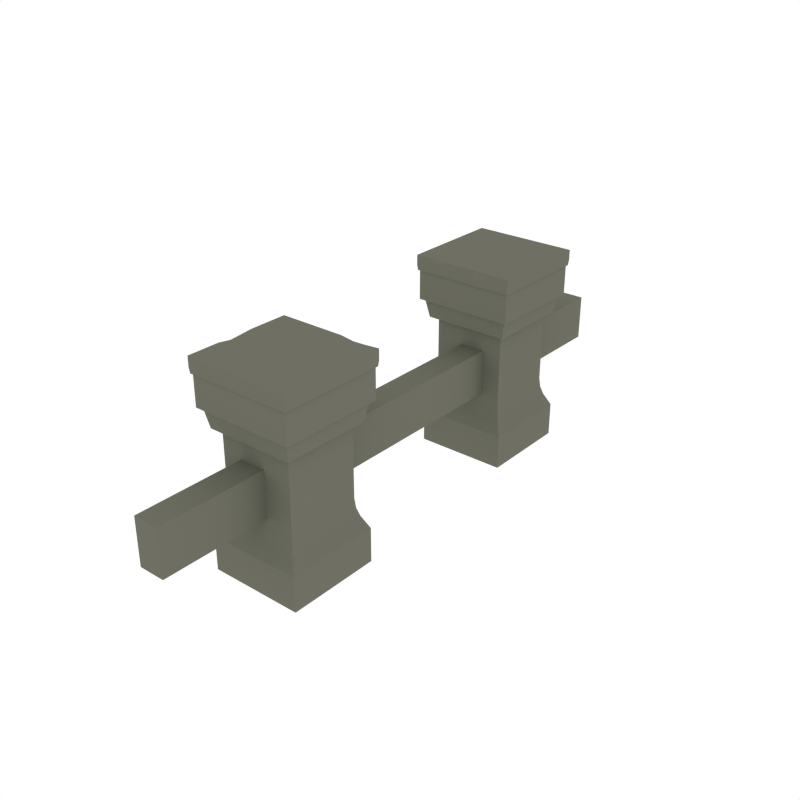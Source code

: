 # Source: Rail_Straight.blend  (saved by Blender 2.93.21; exported with 4.5.12 LTS)
import bpy
from mathutils import Matrix  # noqa: F401  (used for matrix-valued properties, if any)

bpy.ops.wm.read_factory_settings(use_empty=True)
scene = bpy.context.scene
scene.name = 'Scene'

# ---- collections
col_rail_straight = bpy.data.collections.new('Rail_Straight'); scene.collection.children.link(col_rail_straight)

# ---- materials (node trees are filled in below, after node groups)
mat_main = bpy.data.materials.new('Main')
mat_main.alpha_threshold = 0.0
mat_main.diffuse_color = (0.159, 0.162, 0.1248, 1.0)
mat_main.roughness = 0.5

# ---- node groups
ng_auto_smooth = bpy.data.node_groups.new('Auto Smooth', 'GeometryNodeTree')
_s = ng_auto_smooth.interface.new_socket(name='Geometry', in_out='OUTPUT', socket_type='NodeSocketGeometry')
_s = ng_auto_smooth.interface.new_socket(name='Geometry', in_out='INPUT', socket_type='NodeSocketGeometry')
_s = ng_auto_smooth.interface.new_socket(name='Angle', in_out='INPUT', socket_type='NodeSocketFloat')
_s.subtype = 'ANGLE'
_s.min_value = 0.0
_s.max_value = 3.142
ng_auto_smooth.is_modifier = True
_N = ng_auto_smooth.nodes; _L = ng_auto_smooth.links
n0 = _N.new('NodeGroupOutput'); n0.name = 'Group Output'; n0.location = (480, -100)
n1 = _N.new('NodeGroupInput'); n1.name = 'Group Input'; n1.location = (-420, -300)
n2 = _N.new('NodeGroupInput'); n2.name = 'Group Input.001'; n2.location = (-60, -100)
n3 = _N.new('GeometryNodeSetShadeSmooth'); n3.name = 'Set Shade Smooth'; n3.location = (120, -100)
n3.domain = 'EDGE'
n4 = _N.new('GeometryNodeSetShadeSmooth'); n4.name = 'Set Shade Smooth.001'; n4.location = (300, -100)
n5 = _N.new('GeometryNodeInputMeshEdgeAngle'); n5.name = 'Edge Angle'; n5.location = (-420, -220)
n6 = _N.new('GeometryNodeInputEdgeSmooth'); n6.name = 'Is Edge Smooth'; n6.location = (-60, -160)
n7 = _N.new('GeometryNodeInputShadeSmooth'); n7.name = 'Is Face Smooth'; n7.location = (-240, -340)
n8 = _N.new('FunctionNodeBooleanMath'); n8.name = 'Boolean Math'; n8.location = (-60, -220)
n9 = _N.new('FunctionNodeCompare'); n9.name = 'Compare'; n9.location = (-240, -180)
n9.operation = 'LESS_EQUAL'
_L.new(n5.outputs[0], n9.inputs[0])
_L.new(n4.outputs[0], n0.inputs[0])
_L.new(n1.outputs[1], n9.inputs[1])
_L.new(n9.outputs[0], n8.inputs[0])
_L.new(n7.outputs[0], n8.inputs[1])
_L.new(n2.outputs[0], n3.inputs[0])
_L.new(n6.outputs[0], n3.inputs[1])
_L.new(n3.outputs[0], n4.inputs[0])
_L.new(n8.outputs[0], n3.inputs[2])
n0.is_active_output = True

# ---- material node trees

# ---- world
world_world = bpy.data.worlds.new('World'); scene.world = world_world
world_world.color = (1.0, 1.0, 1.0)
world_world.use_sun_shadow = False
world_world.sun_shadow_jitter_overblur = 0.0
world_world.cycles.sampling_method = 'NONE'
world_world.cycles.sample_map_resolution = 256

# ---- meshes
me_cylinder_003 = bpy.data.meshes.new('Cylinder.003')
me_cylinder_003.from_pydata([(0.1635, -0.1635, 0.3408), (-0.1635, -0.1635, 0.3408), (0.1635, 0.1635, 0.3408), (0.1497, -0.1497, 0.2651), (-0.1497, -0.1497, 0.2651), (0.1497, 0.1497, 0.2651), (-0.1497, 0.1497, 0.2651), (-0.1635, 0.1635, 0.3408), (-0.1607, -0.1607, -0.2083), (-0.1607, 0.1607, -0.2083), (0.1607, 0.1607, -0.2083), (0.1607, -0.1607, -0.2083), (-0.1607, -0.1607, -0.09032), (-0.1607, 0.1607, -0.09032), (0.1607, 0.1607, -0.09032), (0.1607, -0.1607, -0.09032), (-0.1276, -0.1276, 0.2733), (-0.1276, 0.1276, 0.2733), (0.1276, 0.1276, 0.2733), (0.1276, -0.1276, 0.2733), (-0.152, -0.152, -0.07175), (-0.1276, -0.1276, 0.01617), (-0.1398, -0.1398, -0.0464), (-0.1309, -0.1309, -0.01643), (-0.1276, 0.1276, 0.01617), (-0.152, 0.152, -0.07175), (-0.1309, 0.1309, -0.01643), (-0.1398, 0.1398, -0.0464), (0.1276, 0.1276, 0.01617), (0.152, 0.152, -0.07175), (0.1309, 0.1309, -0.01643), (0.1398, 0.1398, -0.0464), (0.1276, -0.1276, 0.01617), (0.152, -0.152, -0.07175), (0.1309, -0.1309, -0.01643), (0.1398, -0.1278, -0.0464), (0.1324, -0.1398, -0.0464), (-0.1744, -0.1744, 0.4779), (-0.1744, 0.1744, 0.4779), (0.1744, -0.1744, 0.4779), (-0.1744, -0.1744, 0.3314), (0.1744, -0.1744, 0.3314), (-0.1744, 0.1744, 0.3314), (0.1744, 0.1744, 0.3314), (0.1744, 0.1744, 0.4779), (-0.1813, -0.1813, 0.4533), (-0.1813, -0.07125, 0.4533), (-0.1813, -0.1813, 0.4883), (-0.1792, -0.1792, 0.4347), (0.05601, -0.1813, 0.4533), (0.1123, -0.1813, 0.4533), (0.05538, -0.1792, 0.4347), (0.05601, -0.1813, 0.4883), (0.1123, -0.1813, 0.4883), (0.05215, -0.07125, 0.4883), (0.05094, -0.03704, 0.4883), (0.1076, -0.07412, 0.4883), (-0.1813, -0.07125, 0.4883), (-0.1813, -0.03704, 0.4784), (-0.1698, -0.03704, 0.4883), (-0.1813, 0.05267, 0.4883), (-0.1813, 0.1813, 0.4883), (0.04931, 0.009574, 0.4883), (-0.1813, 0.009574, 0.4533), (-0.1813, -0.03704, 0.4533), (-0.1813, 0.1813, 0.4533), (-0.1792, 0.009466, 0.4347), (-0.1792, -0.03662, 0.4347), (-0.1792, 0.1792, 0.4347), (0.04875, 0.009466, 0.4347), (0.05037, -0.03662, 0.4347), (0.04279, 0.1792, 0.4347), (0.1028, 0.009466, 0.4347), (0.1048, -0.03662, 0.4347), (0.09544, 0.1792, 0.4347), (0.1354, 0.009466, 0.4347), (0.1354, -0.03662, 0.4347), (0.1354, 0.1792, 0.4347), (0.1792, 0.009466, 0.4347), (0.1792, 0.1792, 0.4347), (0.1792, -0.03662, 0.4347), (0.1813, 0.009574, 0.4533), (0.1813, 0.1813, 0.4533), (0.1813, -0.03704, 0.4533), (0.1813, 0.009574, 0.4883), (0.1813, 0.1813, 0.4883), (0.1813, -0.03704, 0.4883), (0.137, 0.006026, 0.4883), (0.137, 0.1746, 0.4883), (0.137, -0.03972, 0.4883), (0.1042, 0.004598, 0.4883), (0.09694, 0.1718, 0.4883), (0.1062, -0.0408, 0.4883), (0.04328, 0.1813, 0.4883), (0.09653, 0.1813, 0.474), (0.09653, 0.1813, 0.4533), (0.137, 0.1813, 0.4533), (0.04328, 0.1813, 0.4533), (0.137, -0.0733, 0.4883), (0.137, -0.1813, 0.4883), (0.1813, -0.07125, 0.4883), (0.1813, -0.1813, 0.4883), (0.1813, -0.07125, 0.4533), (0.1813, -0.1813, 0.4533), (0.1792, -0.07045, 0.4347), (0.1792, -0.1792, 0.4347), (0.1354, -0.07045, 0.4347), (0.1354, -0.1792, 0.4347), (0.1063, -0.07045, 0.4347), (0.111, -0.1792, 0.4347), (0.05156, -0.07045, 0.4347), (-0.1792, -0.07045, 0.4347), (0.137, -0.1813, 0.4533)], [], [(0, 1, 4, 3), (1, 0, 2, 7), (2, 0, 3, 5), (4, 6, 5, 3), (7, 2, 5, 6), (1, 7, 6, 4), (24, 21, 16, 17), (8, 11, 15, 12), (15, 14, 29, 33), (10, 9, 13, 14), (11, 10, 14, 15), (9, 8, 12, 13), (32, 28, 18, 19), (21, 32, 19, 16), (28, 24, 17, 18), (13, 12, 20, 25), (12, 15, 33, 20), (14, 13, 25, 29), (21, 24, 26, 23), (23, 26, 27, 22), (22, 27, 25, 20), (24, 28, 30, 26), (26, 30, 31, 27), (27, 31, 29, 25), (28, 32, 34, 30), (30, 34, 35, 31), (31, 35, 33, 29), (32, 21, 23, 34), (34, 23, 22, 36), (35, 36, 33), (8, 9, 10, 11), (36, 35, 34), (33, 36, 22, 20), (37, 38, 42, 40), (38, 37, 39, 44), (39, 37, 40, 41), (41, 40, 42, 43), (38, 44, 43, 42), (44, 39, 41, 43), (45, 47, 57, 46), (46, 111, 48, 45), (49, 52, 47, 45), (45, 48, 51, 49), (50, 53, 52, 49), (49, 51, 109, 50), (54, 52, 53, 56), (57, 47, 52, 54), (59, 57, 54, 55), (55, 54, 56, 92), (58, 57, 59), (46, 57, 58, 64), (60, 59, 55, 62), (59, 60, 58), (64, 58, 60, 63), (61, 60, 62, 93), (63, 60, 61, 65), (63, 66, 67, 64), (65, 68, 66, 63), (66, 69, 70, 67), (68, 71, 69, 66), (69, 72, 73, 70), (71, 74, 72, 69), (72, 75, 76, 73), (74, 77, 75, 72), (75, 78, 80, 76), (77, 79, 78, 75), (81, 78, 79, 82), (83, 80, 78, 81), (82, 85, 84, 81), (81, 84, 86, 83), (88, 87, 84, 85), (87, 89, 86, 84), (91, 90, 87, 88), (90, 92, 89, 87), (93, 62, 90, 91), (62, 55, 92, 90), (92, 56, 98, 89), (88, 94, 91), (94, 93, 91), (97, 93, 94, 95), (95, 94, 88, 96), (96, 77, 74, 95), (95, 74, 71, 97), (65, 61, 93, 97), (97, 71, 68, 65), (82, 79, 77, 96), (96, 88, 85, 82), (89, 98, 100, 86), (56, 53, 99, 98), (98, 99, 101, 100), (83, 86, 100, 102), (102, 100, 101, 103), (102, 104, 80, 83), (103, 105, 104, 102), (76, 80, 104, 106), (106, 104, 105, 107), (108, 106, 107, 109), (73, 76, 106, 108), (110, 108, 109, 51), (70, 73, 108, 110), (111, 110, 51, 48), (67, 70, 110, 111), (64, 67, 111, 46), (50, 109, 107, 112), (112, 107, 105, 103), (103, 101, 99, 112), (112, 99, 53, 50)])
me_cylinder_003.polygons.foreach_set('use_smooth', [True] * 107)
me_cylinder_003.materials.append(mat_main)
me_cylinder_003.use_remesh_preserve_volume = False
me_cylinder_003.use_remesh_preserve_attributes = False
me_cylinder_003.use_mirror_vertex_groups = False
me_cylinder_003.update()
me_cylinder_004 = bpy.data.meshes.new('Cylinder.004')
me_cylinder_004.from_pydata([(-0.05809, -0.4956, 0.1661), (-0.05809, 1.504, 0.1661), (-0.05809, -0.4956, 0.3251), (0.03115, -0.4956, 0.1661), (0.03115, 1.504, 0.1661), (0.03115, -0.4956, 0.3251), (0.03115, 1.504, 0.3251), (-0.05809, 1.504, 0.3251)], [], [(1, 4, 3, 0), (0, 2, 7, 1), (3, 5, 2, 0), (4, 6, 5, 3), (6, 7, 2, 5), (1, 7, 6, 4)])
me_cylinder_004.polygons.foreach_set('use_smooth', [True] * 6)
me_cylinder_004.materials.append(mat_main)
me_cylinder_004.use_remesh_preserve_volume = False
me_cylinder_004.use_remesh_preserve_attributes = False
me_cylinder_004.use_mirror_vertex_groups = False
me_cylinder_004.update()
me_cylinder_009 = bpy.data.meshes.new('Cylinder.009')
me_cylinder_009.from_pydata([(0.1635, -0.1635, 0.3408), (-0.1635, -0.1635, 0.3408), (0.1635, 0.1635, 0.3408), (0.1497, -0.1497, 0.2651), (-0.1497, -0.1497, 0.2651), (0.1497, 0.1497, 0.2651), (-0.1497, 0.1497, 0.2651), (-0.1635, 0.1635, 0.3408), (-0.1607, -0.1607, -0.2083), (-0.1607, 0.1607, -0.2083), (0.1607, 0.1607, -0.2083), (0.1607, -0.1607, -0.2083), (-0.1607, -0.1607, -0.09032), (-0.1607, 0.1607, -0.09032), (0.1607, 0.1607, -0.09032), (0.1607, -0.1607, -0.09032), (-0.1276, -0.1276, 0.2733), (-0.1276, 0.1276, 0.2733), (0.1276, 0.1276, 0.2733), (0.1276, -0.1276, 0.2733), (-0.152, -0.152, -0.07175), (-0.1276, -0.1276, 0.01617), (-0.1398, -0.1398, -0.0464), (-0.1309, -0.1309, -0.01643), (-0.1276, 0.1276, 0.01617), (-0.152, 0.152, -0.07175), (-0.1309, 0.1309, -0.01643), (-0.1398, 0.1398, -0.0464), (0.1276, 0.1276, 0.01617), (0.152, 0.152, -0.07175), (0.1309, 0.1309, -0.01643), (0.1398, 0.1398, -0.0464), (0.1276, -0.1276, 0.01617), (0.152, -0.152, -0.07175), (0.1309, -0.1309, -0.01643), (0.1398, -0.1278, -0.0464), (0.1324, -0.1398, -0.0464), (-0.1744, -0.1744, 0.4779), (-0.1744, 0.1744, 0.4779), (0.1744, -0.1744, 0.4779), (-0.1744, -0.1744, 0.3314), (0.1744, -0.1744, 0.3314), (-0.1744, 0.1744, 0.3314), (0.1744, 0.1744, 0.3314), (0.1744, 0.1744, 0.4779), (-0.1813, -0.1813, 0.4533), (-0.1813, -0.07125, 0.4533), (-0.1813, -0.1813, 0.4883), (-0.1792, -0.1792, 0.4347), (0.05601, -0.1813, 0.4533), (0.1123, -0.1813, 0.4533), (0.05538, -0.1792, 0.4347), (0.05601, -0.1813, 0.4883), (0.1123, -0.1813, 0.4883), (0.05215, -0.07125, 0.4883), (0.05094, -0.03704, 0.4883), (0.1076, -0.07412, 0.4883), (-0.1813, -0.07125, 0.4883), (-0.1813, -0.03704, 0.4784), (-0.1698, -0.03704, 0.4883), (-0.1813, 0.05267, 0.4883), (-0.1813, 0.1813, 0.4883), (0.04931, 0.009574, 0.4883), (-0.1813, 0.009574, 0.4533), (-0.1813, -0.03704, 0.4533), (-0.1813, 0.1813, 0.4533), (-0.1792, 0.009466, 0.4347), (-0.1792, -0.03662, 0.4347), (-0.1792, 0.1792, 0.4347), (0.04875, 0.009466, 0.4347), (0.05037, -0.03662, 0.4347), (0.04279, 0.1792, 0.4347), (0.1028, 0.009466, 0.4347), (0.1048, -0.03662, 0.4347), (0.09544, 0.1792, 0.4347), (0.1354, 0.009466, 0.4347), (0.1354, -0.03662, 0.4347), (0.1354, 0.1792, 0.4347), (0.1792, 0.009466, 0.4347), (0.1792, 0.1792, 0.4347), (0.1792, -0.03662, 0.4347), (0.1813, 0.009574, 0.4533), (0.1813, 0.1813, 0.4533), (0.1813, -0.03704, 0.4533), (0.1813, 0.009574, 0.4883), (0.1813, 0.1813, 0.4883), (0.1813, -0.03704, 0.4883), (0.137, 0.006026, 0.4883), (0.137, 0.1746, 0.4883), (0.137, -0.03972, 0.4883), (0.1042, 0.004598, 0.4883), (0.09694, 0.1718, 0.4883), (0.1062, -0.0408, 0.4883), (0.04328, 0.1813, 0.4883), (0.09653, 0.1813, 0.474), (0.09653, 0.1813, 0.4533), (0.137, 0.1813, 0.4533), (0.04328, 0.1813, 0.4533), (0.137, -0.0733, 0.4883), (0.137, -0.1813, 0.4883), (0.1813, -0.07125, 0.4883), (0.1813, -0.1813, 0.4883), (0.1813, -0.07125, 0.4533), (0.1813, -0.1813, 0.4533), (0.1792, -0.07045, 0.4347), (0.1792, -0.1792, 0.4347), (0.1354, -0.07045, 0.4347), (0.1354, -0.1792, 0.4347), (0.1063, -0.07045, 0.4347), (0.111, -0.1792, 0.4347), (0.05156, -0.07045, 0.4347), (-0.1792, -0.07045, 0.4347), (0.137, -0.1813, 0.4533)], [], [(0, 1, 4, 3), (1, 0, 2, 7), (2, 0, 3, 5), (4, 6, 5, 3), (7, 2, 5, 6), (1, 7, 6, 4), (24, 21, 16, 17), (8, 11, 15, 12), (15, 14, 29, 33), (10, 9, 13, 14), (11, 10, 14, 15), (9, 8, 12, 13), (32, 28, 18, 19), (21, 32, 19, 16), (28, 24, 17, 18), (13, 12, 20, 25), (12, 15, 33, 20), (14, 13, 25, 29), (21, 24, 26, 23), (23, 26, 27, 22), (22, 27, 25, 20), (24, 28, 30, 26), (26, 30, 31, 27), (27, 31, 29, 25), (28, 32, 34, 30), (30, 34, 35, 31), (31, 35, 33, 29), (32, 21, 23, 34), (34, 23, 22, 36), (35, 36, 33), (8, 9, 10, 11), (36, 35, 34), (33, 36, 22, 20), (37, 38, 42, 40), (38, 37, 39, 44), (39, 37, 40, 41), (41, 40, 42, 43), (38, 44, 43, 42), (44, 39, 41, 43), (45, 47, 57, 46), (46, 111, 48, 45), (49, 52, 47, 45), (45, 48, 51, 49), (50, 53, 52, 49), (49, 51, 109, 50), (54, 52, 53, 56), (57, 47, 52, 54), (59, 57, 54, 55), (55, 54, 56, 92), (58, 57, 59), (46, 57, 58, 64), (60, 59, 55, 62), (59, 60, 58), (64, 58, 60, 63), (61, 60, 62, 93), (63, 60, 61, 65), (63, 66, 67, 64), (65, 68, 66, 63), (66, 69, 70, 67), (68, 71, 69, 66), (69, 72, 73, 70), (71, 74, 72, 69), (72, 75, 76, 73), (74, 77, 75, 72), (75, 78, 80, 76), (77, 79, 78, 75), (81, 78, 79, 82), (83, 80, 78, 81), (82, 85, 84, 81), (81, 84, 86, 83), (88, 87, 84, 85), (87, 89, 86, 84), (91, 90, 87, 88), (90, 92, 89, 87), (93, 62, 90, 91), (62, 55, 92, 90), (92, 56, 98, 89), (88, 94, 91), (94, 93, 91), (97, 93, 94, 95), (95, 94, 88, 96), (96, 77, 74, 95), (95, 74, 71, 97), (65, 61, 93, 97), (97, 71, 68, 65), (82, 79, 77, 96), (96, 88, 85, 82), (89, 98, 100, 86), (56, 53, 99, 98), (98, 99, 101, 100), (83, 86, 100, 102), (102, 100, 101, 103), (102, 104, 80, 83), (103, 105, 104, 102), (76, 80, 104, 106), (106, 104, 105, 107), (108, 106, 107, 109), (73, 76, 106, 108), (110, 108, 109, 51), (70, 73, 108, 110), (111, 110, 51, 48), (67, 70, 110, 111), (64, 67, 111, 46), (50, 109, 107, 112), (112, 107, 105, 103), (103, 101, 99, 112), (112, 99, 53, 50)])
me_cylinder_009.polygons.foreach_set('use_smooth', [True] * 107)
me_cylinder_009.materials.append(mat_main)
me_cylinder_009.use_remesh_preserve_volume = False
me_cylinder_009.use_remesh_preserve_attributes = False
me_cylinder_009.use_mirror_vertex_groups = False
me_cylinder_009.update()

# ---- objects
ob_rail_bollard_001 = bpy.data.objects.new('Rail_Bollard.001', me_cylinder_003)
ob_rail_straight_004 = bpy.data.objects.new('Rail_Straight.004', me_cylinder_004)
ob_rail_bollard = bpy.data.objects.new('Rail_Bollard', me_cylinder_009)

# ---- transforms, parenting, visibility, modifiers, constraints
ob_rail_bollard_001.location = (0.01347, -0.5044, 0.2058)
ob_rail_bollard_001.lineart.crease_threshold = 0.0
_vg = ob_rail_bollard_001.vertex_groups.new(name='Group')
_m = ob_rail_bollard_001.modifiers.new('Auto Smooth', 'NODES')
_m.node_group = ng_auto_smooth
_gi = [s.identifier for s in ng_auto_smooth.interface.items_tree if s.item_type == 'SOCKET' and s.in_out == 'INPUT']
_m[_gi[1]] = 0.3351  # Angle
ob_rail_straight_004.location = (0.01347, -0.5044, 0.07096)
ob_rail_straight_004.lineart.crease_threshold = 0.0
_vg = ob_rail_straight_004.vertex_groups.new(name='Group')
_m = ob_rail_straight_004.modifiers.new('Auto Smooth', 'NODES')
_m.node_group = ng_auto_smooth
_gi = [s.identifier for s in ng_auto_smooth.interface.items_tree if s.item_type == 'SOCKET' and s.in_out == 'INPUT']
_m[_gi[1]] = 0.3351  # Angle
ob_rail_bollard.location = (-0.0147, 0.5043, 0.2058)
ob_rail_bollard.rotation_euler = (0.0, -0.0, 3.144)
ob_rail_bollard.lineart.crease_threshold = 0.0
_vg = ob_rail_bollard.vertex_groups.new(name='Group')
_m = ob_rail_bollard.modifiers.new('Auto Smooth', 'NODES')
_m.node_group = ng_auto_smooth
_gi = [s.identifier for s in ng_auto_smooth.interface.items_tree if s.item_type == 'SOCKET' and s.in_out == 'INPUT']
_m[_gi[1]] = 0.3351  # Angle

# ---- collection membership
col_rail_straight.objects.link(ob_rail_bollard_001)
col_rail_straight.objects.link(ob_rail_straight_004)
col_rail_straight.objects.link(ob_rail_bollard)

# ---- scene / render settings (as saved in the file)
scene.frame_start = 1; scene.frame_end = 250; scene.frame_set(0)
scene.render.engine = 'CYCLES'
scene.render.resolution_x = 1000
scene.render.resolution_y = 1000
scene.render.dither_intensity = 0.0
scene.cycles.samples = 200
scene.cycles.sampling_pattern = 'TABULATED_SOBOL'
scene.cycles.light_sampling_threshold = 0.0
scene.cycles.use_adaptive_sampling = False
scene.cycles.use_light_tree = False
scene.cycles.caustics_reflective = False
scene.cycles.caustics_refractive = False
scene.cycles.blur_glossy = 0.0
scene.cycles.max_bounces = 2
scene.cycles.pixel_filter_type = 'GAUSSIAN'
scene.cycles.sample_clamp_indirect = 0.0
scene.view_settings.view_transform = 'Standard'
bpy.context.view_layer.update()

# ---- added for rendering (the .blend has no active camera): camera
cam_auto = bpy.data.cameras.new('AutoCamera')
cam_auto.lens = 50.0
cam_auto.sensor_width = 36.0
cam_auto.clip_end = 1000.0
ob_auto_camera = bpy.data.objects.new('AutoCamera', cam_auto)
scene.collection.objects.link(ob_auto_camera)
ob_auto_camera.location = (1.99178, -2.39114, 1.93988)
ob_auto_camera.rotation_euler = (1.09748, -7.21219e-08, 0.694738)
scene.camera = ob_auto_camera
bpy.context.view_layer.update()
